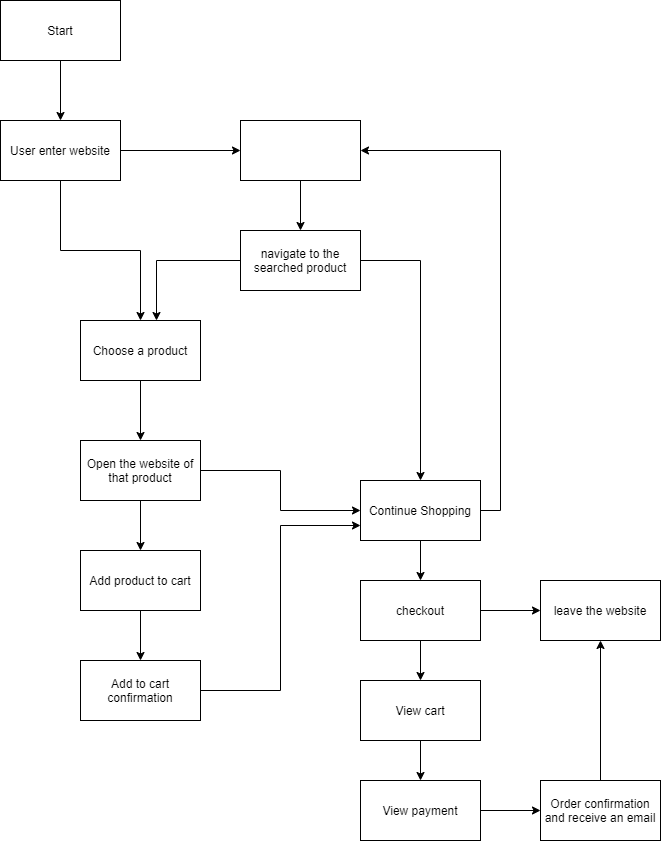

The diagram above was exported from draw.io. Its source (the exported page's mxGraphModel, read from the mxfile embedded in the PNG):
<mxGraphModel dx="1118" dy="534" grid="1" gridSize="10" guides="1" tooltips="1" connect="1" arrows="1" fold="1" page="1" pageScale="1" pageWidth="850" pageHeight="1100" math="0" shadow="0">
  <root>
    <mxCell id="0" />
    <mxCell id="1" parent="0" />
    <mxCell id="12" style="edgeStyle=orthogonalEdgeStyle;rounded=0;orthogonalLoop=1;jettySize=auto;html=1;exitX=0.5;exitY=1;exitDx=0;exitDy=0;entryX=0.5;entryY=0;entryDx=0;entryDy=0;" parent="1" source="3" target="5" edge="1">
      <mxGeometry relative="1" as="geometry" />
    </mxCell>
    <mxCell id="3" value="Start" style="whiteSpace=wrap;html=1;" parent="1" vertex="1">
      <mxGeometry x="160" y="200" width="120" height="60" as="geometry" />
    </mxCell>
    <mxCell id="24" style="edgeStyle=orthogonalEdgeStyle;rounded=0;orthogonalLoop=1;jettySize=auto;html=1;exitX=0.5;exitY=1;exitDx=0;exitDy=0;entryX=0.5;entryY=0;entryDx=0;entryDy=0;" parent="1" source="4" target="6" edge="1">
      <mxGeometry relative="1" as="geometry" />
    </mxCell>
    <mxCell id="4" value="&lt;span style=&quot;font-family: &amp;#34;lato extended&amp;#34; , &amp;#34;lato&amp;#34; , &amp;#34;helvetica neue&amp;#34; , &amp;#34;helvetica&amp;#34; , &amp;#34;arial&amp;#34; , sans-serif ; font-size: 16px ; text-align: left&quot;&gt;&lt;font color=&quot;#ffffff&quot;&gt;searching for a product&lt;/font&gt;&lt;/span&gt;" style="whiteSpace=wrap;html=1;" parent="1" vertex="1">
      <mxGeometry x="400" y="320" width="120" height="60" as="geometry" />
    </mxCell>
    <mxCell id="13" style="edgeStyle=orthogonalEdgeStyle;rounded=0;orthogonalLoop=1;jettySize=auto;html=1;exitX=1;exitY=0.5;exitDx=0;exitDy=0;entryX=0;entryY=0.5;entryDx=0;entryDy=0;" parent="1" source="5" target="4" edge="1">
      <mxGeometry relative="1" as="geometry" />
    </mxCell>
    <mxCell id="14" style="edgeStyle=orthogonalEdgeStyle;rounded=0;orthogonalLoop=1;jettySize=auto;html=1;exitX=0.5;exitY=1;exitDx=0;exitDy=0;entryX=0.5;entryY=0;entryDx=0;entryDy=0;" parent="1" source="5" target="7" edge="1">
      <mxGeometry relative="1" as="geometry" />
    </mxCell>
    <mxCell id="5" value="User enter website" style="whiteSpace=wrap;html=1;" parent="1" vertex="1">
      <mxGeometry x="160" y="320" width="120" height="60" as="geometry" />
    </mxCell>
    <mxCell id="15" style="edgeStyle=orthogonalEdgeStyle;rounded=0;orthogonalLoop=1;jettySize=auto;html=1;exitX=0;exitY=0.5;exitDx=0;exitDy=0;" parent="1" source="6" edge="1">
      <mxGeometry relative="1" as="geometry">
        <mxPoint x="316" y="520" as="targetPoint" />
      </mxGeometry>
    </mxCell>
    <mxCell id="23" style="edgeStyle=orthogonalEdgeStyle;rounded=0;orthogonalLoop=1;jettySize=auto;html=1;exitX=1;exitY=0.5;exitDx=0;exitDy=0;entryX=0.5;entryY=0;entryDx=0;entryDy=0;" parent="1" source="6" target="11" edge="1">
      <mxGeometry relative="1" as="geometry" />
    </mxCell>
    <mxCell id="6" value="navigate to the searched product" style="whiteSpace=wrap;html=1;" parent="1" vertex="1">
      <mxGeometry x="400" y="430" width="120" height="60" as="geometry" />
    </mxCell>
    <mxCell id="16" style="edgeStyle=orthogonalEdgeStyle;rounded=0;orthogonalLoop=1;jettySize=auto;html=1;exitX=0.5;exitY=1;exitDx=0;exitDy=0;entryX=0.5;entryY=0;entryDx=0;entryDy=0;" parent="1" source="7" target="8" edge="1">
      <mxGeometry relative="1" as="geometry" />
    </mxCell>
    <mxCell id="7" value="Choose a product" style="whiteSpace=wrap;html=1;" parent="1" vertex="1">
      <mxGeometry x="240" y="520" width="120" height="60" as="geometry" />
    </mxCell>
    <mxCell id="17" style="edgeStyle=orthogonalEdgeStyle;rounded=0;orthogonalLoop=1;jettySize=auto;html=1;exitX=1;exitY=0.5;exitDx=0;exitDy=0;entryX=0;entryY=0.5;entryDx=0;entryDy=0;" parent="1" source="8" target="11" edge="1">
      <mxGeometry relative="1" as="geometry" />
    </mxCell>
    <mxCell id="21" style="edgeStyle=orthogonalEdgeStyle;rounded=0;orthogonalLoop=1;jettySize=auto;html=1;exitX=0.5;exitY=1;exitDx=0;exitDy=0;entryX=0.5;entryY=0;entryDx=0;entryDy=0;" parent="1" source="8" target="9" edge="1">
      <mxGeometry relative="1" as="geometry" />
    </mxCell>
    <mxCell id="8" value="Open the website of that product" style="whiteSpace=wrap;html=1;" parent="1" vertex="1">
      <mxGeometry x="240" y="640" width="120" height="60" as="geometry" />
    </mxCell>
    <mxCell id="20" style="edgeStyle=orthogonalEdgeStyle;rounded=0;orthogonalLoop=1;jettySize=auto;html=1;exitX=0.5;exitY=1;exitDx=0;exitDy=0;entryX=0.5;entryY=0;entryDx=0;entryDy=0;" parent="1" source="9" target="10" edge="1">
      <mxGeometry relative="1" as="geometry" />
    </mxCell>
    <mxCell id="9" value="Add product to cart" style="whiteSpace=wrap;html=1;" parent="1" vertex="1">
      <mxGeometry x="240" y="750" width="120" height="60" as="geometry" />
    </mxCell>
    <mxCell id="22" style="edgeStyle=orthogonalEdgeStyle;rounded=0;orthogonalLoop=1;jettySize=auto;html=1;exitX=1;exitY=0.5;exitDx=0;exitDy=0;entryX=0;entryY=0.75;entryDx=0;entryDy=0;" parent="1" source="10" target="11" edge="1">
      <mxGeometry relative="1" as="geometry" />
    </mxCell>
    <mxCell id="10" value="Add to cart confirmation&lt;br&gt;" style="whiteSpace=wrap;html=1;" parent="1" vertex="1">
      <mxGeometry x="240" y="860" width="120" height="60" as="geometry" />
    </mxCell>
    <mxCell id="25" style="edgeStyle=orthogonalEdgeStyle;rounded=0;orthogonalLoop=1;jettySize=auto;html=1;exitX=1;exitY=0.5;exitDx=0;exitDy=0;entryX=1;entryY=0.5;entryDx=0;entryDy=0;" parent="1" source="11" target="4" edge="1">
      <mxGeometry relative="1" as="geometry" />
    </mxCell>
    <mxCell id="29" style="edgeStyle=orthogonalEdgeStyle;rounded=0;orthogonalLoop=1;jettySize=auto;html=1;exitX=0.5;exitY=1;exitDx=0;exitDy=0;entryX=0.5;entryY=0;entryDx=0;entryDy=0;" parent="1" source="11" target="26" edge="1">
      <mxGeometry relative="1" as="geometry" />
    </mxCell>
    <mxCell id="11" value="Continue Shopping" style="whiteSpace=wrap;html=1;" parent="1" vertex="1">
      <mxGeometry x="520" y="680" width="120" height="60" as="geometry" />
    </mxCell>
    <mxCell id="28" style="edgeStyle=orthogonalEdgeStyle;rounded=0;orthogonalLoop=1;jettySize=auto;html=1;exitX=1;exitY=0.5;exitDx=0;exitDy=0;entryX=0;entryY=0.5;entryDx=0;entryDy=0;" parent="1" source="26" target="27" edge="1">
      <mxGeometry relative="1" as="geometry" />
    </mxCell>
    <mxCell id="34" style="edgeStyle=orthogonalEdgeStyle;rounded=0;orthogonalLoop=1;jettySize=auto;html=1;exitX=0.5;exitY=1;exitDx=0;exitDy=0;entryX=0.5;entryY=0;entryDx=0;entryDy=0;" parent="1" source="26" target="31" edge="1">
      <mxGeometry relative="1" as="geometry" />
    </mxCell>
    <mxCell id="26" value="checkout" style="whiteSpace=wrap;html=1;" parent="1" vertex="1">
      <mxGeometry x="520" y="780" width="120" height="60" as="geometry" />
    </mxCell>
    <mxCell id="27" value="leave the website" style="whiteSpace=wrap;html=1;" parent="1" vertex="1">
      <mxGeometry x="700" y="780" width="120" height="60" as="geometry" />
    </mxCell>
    <mxCell id="35" style="edgeStyle=orthogonalEdgeStyle;rounded=0;orthogonalLoop=1;jettySize=auto;html=1;exitX=0.5;exitY=1;exitDx=0;exitDy=0;entryX=0.5;entryY=0;entryDx=0;entryDy=0;" parent="1" source="31" target="32" edge="1">
      <mxGeometry relative="1" as="geometry" />
    </mxCell>
    <mxCell id="31" value="View cart" style="whiteSpace=wrap;html=1;" parent="1" vertex="1">
      <mxGeometry x="520" y="880" width="120" height="60" as="geometry" />
    </mxCell>
    <mxCell id="36" value="" style="edgeStyle=orthogonalEdgeStyle;rounded=0;orthogonalLoop=1;jettySize=auto;html=1;" parent="1" source="32" target="33" edge="1">
      <mxGeometry relative="1" as="geometry" />
    </mxCell>
    <mxCell id="32" value="View payment" style="whiteSpace=wrap;html=1;" parent="1" vertex="1">
      <mxGeometry x="520" y="980" width="120" height="60" as="geometry" />
    </mxCell>
    <mxCell id="37" style="edgeStyle=orthogonalEdgeStyle;rounded=0;orthogonalLoop=1;jettySize=auto;html=1;exitX=0.5;exitY=0;exitDx=0;exitDy=0;entryX=0.5;entryY=1;entryDx=0;entryDy=0;" parent="1" source="33" target="27" edge="1">
      <mxGeometry relative="1" as="geometry" />
    </mxCell>
    <mxCell id="33" value="Order confirmation and receive an email" style="whiteSpace=wrap;html=1;" parent="1" vertex="1">
      <mxGeometry x="700" y="980" width="120" height="60" as="geometry" />
    </mxCell>
  </root>
</mxGraphModel>